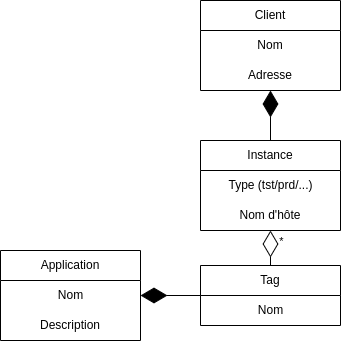

The diagram above was exported from draw.io. Its source (the exported page's mxGraphModel, read from the mxfile embedded in the PNG):
<mxGraphModel dx="1434" dy="765" grid="1" gridSize="10" guides="1" tooltips="1" connect="1" arrows="1" fold="1" page="1" pageScale="1" pageWidth="850" pageHeight="1100" math="0" shadow="0">
  <root>
    <mxCell id="0" />
    <mxCell id="1" parent="0" />
    <mxCell id="fHW9MMjjZwz2wC6moI9e-1" value="Client" style="swimlane;fontStyle=0;childLayout=stackLayout;horizontal=1;startSize=30;horizontalStack=0;resizeParent=1;resizeParentMax=0;resizeLast=0;collapsible=1;marginBottom=0;whiteSpace=wrap;html=1;" parent="1" vertex="1">
      <mxGeometry x="320" y="20" width="140" height="90" as="geometry" />
    </mxCell>
    <mxCell id="fHW9MMjjZwz2wC6moI9e-32" value="Nom" style="text;html=1;strokeColor=none;fillColor=none;align=center;verticalAlign=middle;whiteSpace=wrap;rounded=0;" parent="fHW9MMjjZwz2wC6moI9e-1" vertex="1">
      <mxGeometry y="30" width="140" height="30" as="geometry" />
    </mxCell>
    <mxCell id="fHW9MMjjZwz2wC6moI9e-33" value="Adresse" style="text;html=1;strokeColor=none;fillColor=none;align=center;verticalAlign=middle;whiteSpace=wrap;rounded=0;" parent="fHW9MMjjZwz2wC6moI9e-1" vertex="1">
      <mxGeometry y="60" width="140" height="30" as="geometry" />
    </mxCell>
    <mxCell id="fHW9MMjjZwz2wC6moI9e-6" value="Instance" style="swimlane;fontStyle=0;childLayout=stackLayout;horizontal=1;startSize=30;horizontalStack=0;resizeParent=1;resizeParentMax=0;resizeLast=0;collapsible=1;marginBottom=0;whiteSpace=wrap;html=1;" parent="1" vertex="1">
      <mxGeometry x="320" y="160" width="140" height="90" as="geometry" />
    </mxCell>
    <mxCell id="fHW9MMjjZwz2wC6moI9e-30" value="Type (tst/prd/...)" style="text;html=1;align=center;verticalAlign=middle;resizable=0;points=[];autosize=1;strokeColor=none;fillColor=none;" parent="fHW9MMjjZwz2wC6moI9e-6" vertex="1">
      <mxGeometry y="30" width="140" height="30" as="geometry" />
    </mxCell>
    <mxCell id="fHW9MMjjZwz2wC6moI9e-31" value="Nom d'hôte" style="text;html=1;strokeColor=none;fillColor=none;align=center;verticalAlign=middle;whiteSpace=wrap;rounded=0;" parent="fHW9MMjjZwz2wC6moI9e-6" vertex="1">
      <mxGeometry y="60" width="140" height="30" as="geometry" />
    </mxCell>
    <mxCell id="fHW9MMjjZwz2wC6moI9e-10" value="Tag" style="swimlane;fontStyle=0;childLayout=stackLayout;horizontal=1;startSize=30;horizontalStack=0;resizeParent=1;resizeParentMax=0;resizeLast=0;collapsible=1;marginBottom=0;whiteSpace=wrap;html=1;" parent="1" vertex="1">
      <mxGeometry x="320" y="285" width="140" height="60" as="geometry" />
    </mxCell>
    <mxCell id="fHW9MMjjZwz2wC6moI9e-29" value="Nom" style="text;html=1;align=center;verticalAlign=middle;resizable=0;points=[];autosize=1;strokeColor=none;fillColor=none;" parent="fHW9MMjjZwz2wC6moI9e-10" vertex="1">
      <mxGeometry y="30" width="140" height="30" as="geometry" />
    </mxCell>
    <mxCell id="fHW9MMjjZwz2wC6moI9e-14" value="Application" style="swimlane;fontStyle=0;childLayout=stackLayout;horizontal=1;startSize=30;horizontalStack=0;resizeParent=1;resizeParentMax=0;resizeLast=0;collapsible=1;marginBottom=0;whiteSpace=wrap;html=1;" parent="1" vertex="1">
      <mxGeometry x="120" y="270" width="140" height="90" as="geometry" />
    </mxCell>
    <mxCell id="fHW9MMjjZwz2wC6moI9e-26" value="Nom" style="text;html=1;align=center;verticalAlign=middle;resizable=0;points=[];autosize=1;strokeColor=none;fillColor=none;" parent="fHW9MMjjZwz2wC6moI9e-14" vertex="1">
      <mxGeometry y="30" width="140" height="30" as="geometry" />
    </mxCell>
    <mxCell id="fHW9MMjjZwz2wC6moI9e-28" value="Description" style="text;html=1;strokeColor=none;fillColor=none;align=center;verticalAlign=middle;whiteSpace=wrap;rounded=0;" parent="fHW9MMjjZwz2wC6moI9e-14" vertex="1">
      <mxGeometry y="60" width="140" height="30" as="geometry" />
    </mxCell>
    <mxCell id="fHW9MMjjZwz2wC6moI9e-21" value="" style="endArrow=diamondThin;endFill=1;endSize=24;html=1;rounded=0;entryX=1;entryY=0.5;entryDx=0;entryDy=0;exitX=0;exitY=0.5;exitDx=0;exitDy=0;" parent="1" source="fHW9MMjjZwz2wC6moI9e-10" target="fHW9MMjjZwz2wC6moI9e-14" edge="1">
      <mxGeometry width="160" relative="1" as="geometry">
        <mxPoint x="290" y="420" as="sourcePoint" />
        <mxPoint x="450" y="420" as="targetPoint" />
      </mxGeometry>
    </mxCell>
    <mxCell id="fHW9MMjjZwz2wC6moI9e-23" value="" style="endArrow=diamondThin;endFill=0;endSize=24;html=1;rounded=0;entryX=0.5;entryY=1;entryDx=0;entryDy=0;exitX=0.5;exitY=0;exitDx=0;exitDy=0;" parent="1" source="fHW9MMjjZwz2wC6moI9e-10" target="fHW9MMjjZwz2wC6moI9e-6" edge="1">
      <mxGeometry width="160" relative="1" as="geometry">
        <mxPoint x="480" y="230" as="sourcePoint" />
        <mxPoint x="640" y="230" as="targetPoint" />
      </mxGeometry>
    </mxCell>
    <mxCell id="fHW9MMjjZwz2wC6moI9e-25" value="*" style="edgeLabel;html=1;align=center;verticalAlign=middle;resizable=0;points=[];" parent="fHW9MMjjZwz2wC6moI9e-23" vertex="1" connectable="0">
      <mxGeometry x="0.4667" y="-3" relative="1" as="geometry">
        <mxPoint x="7" y="1" as="offset" />
      </mxGeometry>
    </mxCell>
    <mxCell id="fHW9MMjjZwz2wC6moI9e-24" value="" style="endArrow=diamondThin;endFill=1;endSize=24;html=1;rounded=0;entryX=0.5;entryY=1;entryDx=0;entryDy=0;exitX=0.5;exitY=0;exitDx=0;exitDy=0;" parent="1" source="fHW9MMjjZwz2wC6moI9e-6" target="fHW9MMjjZwz2wC6moI9e-1" edge="1">
      <mxGeometry width="160" relative="1" as="geometry">
        <mxPoint x="450" y="140" as="sourcePoint" />
        <mxPoint x="610" y="140" as="targetPoint" />
      </mxGeometry>
    </mxCell>
  </root>
</mxGraphModel>